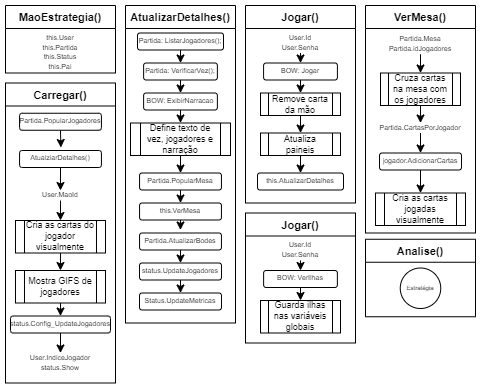

The diagram above was exported from draw.io. Its source (the exported page's mxGraphModel, read from the mxfile embedded in the PNG):
<mxGraphModel dx="677" dy="433" grid="1" gridSize="10" guides="1" tooltips="1" connect="1" arrows="1" fold="1" page="1" pageScale="1" pageWidth="827" pageHeight="1169" math="0" shadow="0">
  <root>
    <mxCell id="0" />
    <mxCell id="1" parent="0" />
    <mxCell id="KDEhtV8BeuolJuWKvx_K-9" value="MaoEstrategia()" style="swimlane;fontSize=11;" vertex="1" parent="1">
      <mxGeometry x="10" y="10" width="110" height="67.5" as="geometry">
        <mxRectangle x="140" y="25" width="80" height="23" as="alternateBounds" />
      </mxGeometry>
    </mxCell>
    <mxCell id="KDEhtV8BeuolJuWKvx_K-19" value="this.User" style="text;html=1;strokeColor=none;fillColor=none;align=center;verticalAlign=middle;whiteSpace=wrap;rounded=0;fontSize=7;" vertex="1" parent="KDEhtV8BeuolJuWKvx_K-9">
      <mxGeometry x="25" y="27.5" width="60" height="10" as="geometry" />
    </mxCell>
    <mxCell id="KDEhtV8BeuolJuWKvx_K-114" value="this.Partida" style="text;html=1;strokeColor=none;fillColor=none;align=center;verticalAlign=middle;whiteSpace=wrap;rounded=0;fontSize=7;" vertex="1" parent="KDEhtV8BeuolJuWKvx_K-9">
      <mxGeometry x="25" y="37.5" width="60" height="10" as="geometry" />
    </mxCell>
    <mxCell id="KDEhtV8BeuolJuWKvx_K-115" value="this.Status" style="text;html=1;strokeColor=none;fillColor=none;align=center;verticalAlign=middle;whiteSpace=wrap;rounded=0;fontSize=7;" vertex="1" parent="KDEhtV8BeuolJuWKvx_K-9">
      <mxGeometry x="25" y="47.5" width="60" height="10" as="geometry" />
    </mxCell>
    <mxCell id="KDEhtV8BeuolJuWKvx_K-116" value="this.Pai" style="text;html=1;strokeColor=none;fillColor=none;align=center;verticalAlign=middle;whiteSpace=wrap;rounded=0;fontSize=7;" vertex="1" parent="KDEhtV8BeuolJuWKvx_K-9">
      <mxGeometry x="25" y="57.5" width="60" height="10" as="geometry" />
    </mxCell>
    <mxCell id="KDEhtV8BeuolJuWKvx_K-21" value="Jogar()" style="swimlane;fontSize=11;" vertex="1" parent="1">
      <mxGeometry x="250" y="10" width="110" height="197.5" as="geometry">
        <mxRectangle x="140" y="25" width="80" height="23" as="alternateBounds" />
      </mxGeometry>
    </mxCell>
    <mxCell id="KDEhtV8BeuolJuWKvx_K-22" value="BOW: Jogar" style="rounded=1;whiteSpace=wrap;html=1;fontSize=7;" vertex="1" parent="KDEhtV8BeuolJuWKvx_K-21">
      <mxGeometry x="18.120000000000005" y="57.5" width="73.75" height="17" as="geometry" />
    </mxCell>
    <mxCell id="KDEhtV8BeuolJuWKvx_K-163" style="edgeStyle=orthogonalEdgeStyle;rounded=0;orthogonalLoop=1;jettySize=auto;html=1;exitX=0.5;exitY=1;exitDx=0;exitDy=0;entryX=0.5;entryY=0;entryDx=0;entryDy=0;fontSize=6;" edge="1" parent="KDEhtV8BeuolJuWKvx_K-21" source="KDEhtV8BeuolJuWKvx_K-25" target="KDEhtV8BeuolJuWKvx_K-162">
      <mxGeometry relative="1" as="geometry" />
    </mxCell>
    <mxCell id="KDEhtV8BeuolJuWKvx_K-25" value="Remove carta da mão" style="shape=process;whiteSpace=wrap;html=1;backgroundOutline=1;fontSize=9;" vertex="1" parent="KDEhtV8BeuolJuWKvx_K-21">
      <mxGeometry x="15" y="87.5" width="80" height="22.5" as="geometry" />
    </mxCell>
    <mxCell id="KDEhtV8BeuolJuWKvx_K-26" style="edgeStyle=orthogonalEdgeStyle;rounded=0;orthogonalLoop=1;jettySize=auto;html=1;exitX=0.5;exitY=1;exitDx=0;exitDy=0;entryX=0.5;entryY=0;entryDx=0;entryDy=0;fontSize=7;" edge="1" parent="KDEhtV8BeuolJuWKvx_K-21" source="KDEhtV8BeuolJuWKvx_K-22" target="KDEhtV8BeuolJuWKvx_K-25">
      <mxGeometry relative="1" as="geometry" />
    </mxCell>
    <mxCell id="KDEhtV8BeuolJuWKvx_K-159" value="User.Id" style="text;html=1;strokeColor=none;fillColor=none;align=center;verticalAlign=middle;whiteSpace=wrap;rounded=0;fontSize=7;" vertex="1" parent="KDEhtV8BeuolJuWKvx_K-21">
      <mxGeometry x="25" y="27.5" width="60" height="10" as="geometry" />
    </mxCell>
    <mxCell id="KDEhtV8BeuolJuWKvx_K-161" style="edgeStyle=orthogonalEdgeStyle;rounded=0;orthogonalLoop=1;jettySize=auto;html=1;exitX=0.5;exitY=1;exitDx=0;exitDy=0;entryX=0.5;entryY=0;entryDx=0;entryDy=0;fontSize=6;" edge="1" parent="KDEhtV8BeuolJuWKvx_K-21" source="KDEhtV8BeuolJuWKvx_K-160" target="KDEhtV8BeuolJuWKvx_K-22">
      <mxGeometry relative="1" as="geometry" />
    </mxCell>
    <mxCell id="KDEhtV8BeuolJuWKvx_K-160" value="User.Senha" style="text;html=1;strokeColor=none;fillColor=none;align=center;verticalAlign=middle;whiteSpace=wrap;rounded=0;fontSize=7;" vertex="1" parent="KDEhtV8BeuolJuWKvx_K-21">
      <mxGeometry x="25" y="37.5" width="60" height="10" as="geometry" />
    </mxCell>
    <mxCell id="KDEhtV8BeuolJuWKvx_K-165" style="edgeStyle=orthogonalEdgeStyle;rounded=0;orthogonalLoop=1;jettySize=auto;html=1;exitX=0.5;exitY=1;exitDx=0;exitDy=0;entryX=0.5;entryY=0;entryDx=0;entryDy=0;fontSize=6;" edge="1" parent="KDEhtV8BeuolJuWKvx_K-21" source="KDEhtV8BeuolJuWKvx_K-162" target="KDEhtV8BeuolJuWKvx_K-164">
      <mxGeometry relative="1" as="geometry" />
    </mxCell>
    <mxCell id="KDEhtV8BeuolJuWKvx_K-162" value="Atualiza paineis" style="shape=process;whiteSpace=wrap;html=1;backgroundOutline=1;fontSize=9;" vertex="1" parent="KDEhtV8BeuolJuWKvx_K-21">
      <mxGeometry x="15" y="127.5" width="80" height="22.5" as="geometry" />
    </mxCell>
    <mxCell id="KDEhtV8BeuolJuWKvx_K-164" value="this.AtualizarDetalhes" style="rounded=1;whiteSpace=wrap;html=1;fontSize=7;" vertex="1" parent="KDEhtV8BeuolJuWKvx_K-21">
      <mxGeometry x="12.03" y="167.5" width="85.94" height="17" as="geometry" />
    </mxCell>
    <mxCell id="KDEhtV8BeuolJuWKvx_K-27" value="AtualizarDetalhes()" style="swimlane;fontSize=11;" vertex="1" parent="1">
      <mxGeometry x="130" y="10" width="110" height="317.5" as="geometry">
        <mxRectangle x="140" y="25" width="80" height="23" as="alternateBounds" />
      </mxGeometry>
    </mxCell>
    <mxCell id="KDEhtV8BeuolJuWKvx_K-145" style="edgeStyle=orthogonalEdgeStyle;rounded=0;orthogonalLoop=1;jettySize=auto;html=1;exitX=0.5;exitY=1;exitDx=0;exitDy=0;entryX=0.5;entryY=0;entryDx=0;entryDy=0;fontSize=6;" edge="1" parent="KDEhtV8BeuolJuWKvx_K-27" source="KDEhtV8BeuolJuWKvx_K-30" target="KDEhtV8BeuolJuWKvx_K-35">
      <mxGeometry relative="1" as="geometry" />
    </mxCell>
    <mxCell id="KDEhtV8BeuolJuWKvx_K-30" value="Partida: VerificarVez();" style="rounded=1;whiteSpace=wrap;html=1;fontSize=7;" vertex="1" parent="KDEhtV8BeuolJuWKvx_K-27">
      <mxGeometry x="18.120000000000005" y="57.5" width="73.75" height="17" as="geometry" />
    </mxCell>
    <mxCell id="KDEhtV8BeuolJuWKvx_K-147" style="edgeStyle=orthogonalEdgeStyle;rounded=0;orthogonalLoop=1;jettySize=auto;html=1;exitX=0.5;exitY=1;exitDx=0;exitDy=0;entryX=0.5;entryY=0;entryDx=0;entryDy=0;fontSize=6;" edge="1" parent="KDEhtV8BeuolJuWKvx_K-27" source="KDEhtV8BeuolJuWKvx_K-32" target="KDEhtV8BeuolJuWKvx_K-146">
      <mxGeometry relative="1" as="geometry" />
    </mxCell>
    <mxCell id="KDEhtV8BeuolJuWKvx_K-32" value="Define texto de vez, jogadores e narração" style="shape=process;whiteSpace=wrap;html=1;backgroundOutline=1;fontSize=9;" vertex="1" parent="KDEhtV8BeuolJuWKvx_K-27">
      <mxGeometry x="5" y="117.5" width="100" height="32.5" as="geometry" />
    </mxCell>
    <mxCell id="KDEhtV8BeuolJuWKvx_K-142" style="edgeStyle=orthogonalEdgeStyle;rounded=0;orthogonalLoop=1;jettySize=auto;html=1;exitX=0.5;exitY=1;exitDx=0;exitDy=0;entryX=0.5;entryY=0;entryDx=0;entryDy=0;fontSize=6;" edge="1" parent="KDEhtV8BeuolJuWKvx_K-27" source="KDEhtV8BeuolJuWKvx_K-33" target="KDEhtV8BeuolJuWKvx_K-30">
      <mxGeometry relative="1" as="geometry" />
    </mxCell>
    <mxCell id="KDEhtV8BeuolJuWKvx_K-33" value="Partida: ListarJogadores();" style="rounded=1;whiteSpace=wrap;html=1;fontSize=7;" vertex="1" parent="KDEhtV8BeuolJuWKvx_K-27">
      <mxGeometry x="12.030000000000001" y="27.5" width="85.94" height="17" as="geometry" />
    </mxCell>
    <mxCell id="KDEhtV8BeuolJuWKvx_K-34" style="edgeStyle=orthogonalEdgeStyle;rounded=0;orthogonalLoop=1;jettySize=auto;html=1;exitX=0.5;exitY=1;exitDx=0;exitDy=0;entryX=0.5;entryY=0;entryDx=0;entryDy=0;fontSize=9;" edge="1" parent="KDEhtV8BeuolJuWKvx_K-27" source="KDEhtV8BeuolJuWKvx_K-35" target="KDEhtV8BeuolJuWKvx_K-32">
      <mxGeometry relative="1" as="geometry">
        <mxPoint x="55" y="177.5" as="targetPoint" />
      </mxGeometry>
    </mxCell>
    <mxCell id="KDEhtV8BeuolJuWKvx_K-35" value="BOW: ExibirNarracao" style="rounded=1;whiteSpace=wrap;html=1;fontSize=7;" vertex="1" parent="KDEhtV8BeuolJuWKvx_K-27">
      <mxGeometry x="18.120000000000005" y="87.5" width="73.75" height="17" as="geometry" />
    </mxCell>
    <mxCell id="KDEhtV8BeuolJuWKvx_K-149" style="edgeStyle=orthogonalEdgeStyle;rounded=0;orthogonalLoop=1;jettySize=auto;html=1;exitX=0.5;exitY=1;exitDx=0;exitDy=0;entryX=0.5;entryY=0;entryDx=0;entryDy=0;fontSize=6;" edge="1" parent="KDEhtV8BeuolJuWKvx_K-27" source="KDEhtV8BeuolJuWKvx_K-146" target="KDEhtV8BeuolJuWKvx_K-148">
      <mxGeometry relative="1" as="geometry" />
    </mxCell>
    <mxCell id="KDEhtV8BeuolJuWKvx_K-146" value="Partida.PopularMesa" style="rounded=1;whiteSpace=wrap;html=1;fontSize=7;" vertex="1" parent="KDEhtV8BeuolJuWKvx_K-27">
      <mxGeometry x="14.060000000000002" y="167.5" width="81.87" height="17" as="geometry" />
    </mxCell>
    <mxCell id="KDEhtV8BeuolJuWKvx_K-151" style="edgeStyle=orthogonalEdgeStyle;rounded=0;orthogonalLoop=1;jettySize=auto;html=1;exitX=0.5;exitY=1;exitDx=0;exitDy=0;entryX=0.499;entryY=-0.176;entryDx=0;entryDy=0;entryPerimeter=0;fontSize=6;" edge="1" parent="KDEhtV8BeuolJuWKvx_K-27" source="KDEhtV8BeuolJuWKvx_K-148" target="KDEhtV8BeuolJuWKvx_K-150">
      <mxGeometry relative="1" as="geometry" />
    </mxCell>
    <mxCell id="KDEhtV8BeuolJuWKvx_K-148" value="this.VerMesa" style="rounded=1;whiteSpace=wrap;html=1;fontSize=7;" vertex="1" parent="KDEhtV8BeuolJuWKvx_K-27">
      <mxGeometry x="14.059999999999995" y="197.5" width="81.87" height="17" as="geometry" />
    </mxCell>
    <mxCell id="KDEhtV8BeuolJuWKvx_K-156" style="edgeStyle=orthogonalEdgeStyle;rounded=0;orthogonalLoop=1;jettySize=auto;html=1;exitX=0.5;exitY=1;exitDx=0;exitDy=0;entryX=0.5;entryY=0;entryDx=0;entryDy=0;fontSize=6;" edge="1" parent="KDEhtV8BeuolJuWKvx_K-27" source="KDEhtV8BeuolJuWKvx_K-150" target="KDEhtV8BeuolJuWKvx_K-155">
      <mxGeometry relative="1" as="geometry" />
    </mxCell>
    <mxCell id="KDEhtV8BeuolJuWKvx_K-150" value="Partida.AtualizarBodes" style="rounded=1;whiteSpace=wrap;html=1;fontSize=7;" vertex="1" parent="KDEhtV8BeuolJuWKvx_K-27">
      <mxGeometry x="14.060000000000002" y="227.5" width="81.87" height="17" as="geometry" />
    </mxCell>
    <mxCell id="KDEhtV8BeuolJuWKvx_K-158" style="edgeStyle=orthogonalEdgeStyle;rounded=0;orthogonalLoop=1;jettySize=auto;html=1;exitX=0.5;exitY=1;exitDx=0;exitDy=0;entryX=0.5;entryY=0;entryDx=0;entryDy=0;fontSize=6;" edge="1" parent="KDEhtV8BeuolJuWKvx_K-27" source="KDEhtV8BeuolJuWKvx_K-155" target="KDEhtV8BeuolJuWKvx_K-157">
      <mxGeometry relative="1" as="geometry" />
    </mxCell>
    <mxCell id="KDEhtV8BeuolJuWKvx_K-155" value="status.UpdateJogadores" style="rounded=1;whiteSpace=wrap;html=1;fontSize=7;" vertex="1" parent="KDEhtV8BeuolJuWKvx_K-27">
      <mxGeometry x="14.060000000000002" y="257.5" width="81.87" height="17" as="geometry" />
    </mxCell>
    <UserObject label="Status.UpdateMetricas" link="Status.UpdateMetricas" id="KDEhtV8BeuolJuWKvx_K-157">
      <mxCell style="rounded=1;whiteSpace=wrap;html=1;fontSize=7;" vertex="1" parent="KDEhtV8BeuolJuWKvx_K-27">
        <mxGeometry x="14.059999999999993" y="287.5" width="81.87" height="17" as="geometry" />
      </mxCell>
    </UserObject>
    <mxCell id="KDEhtV8BeuolJuWKvx_K-39" value="VerMesa()" style="swimlane;fontSize=11;" vertex="1" parent="1">
      <mxGeometry x="370" y="10" width="110" height="227.5" as="geometry">
        <mxRectangle x="140" y="25" width="80" height="23" as="alternateBounds" />
      </mxGeometry>
    </mxCell>
    <mxCell id="KDEhtV8BeuolJuWKvx_K-177" value="Partida.Mesa" style="text;html=1;strokeColor=none;fillColor=none;align=center;verticalAlign=middle;whiteSpace=wrap;rounded=0;fontSize=7;" vertex="1" parent="KDEhtV8BeuolJuWKvx_K-39">
      <mxGeometry x="25" y="28.75" width="60" height="10" as="geometry" />
    </mxCell>
    <mxCell id="KDEhtV8BeuolJuWKvx_K-184" style="edgeStyle=orthogonalEdgeStyle;rounded=0;orthogonalLoop=1;jettySize=auto;html=1;exitX=0.5;exitY=1;exitDx=0;exitDy=0;entryX=0.5;entryY=0;entryDx=0;entryDy=0;fontSize=6;" edge="1" parent="KDEhtV8BeuolJuWKvx_K-39" source="KDEhtV8BeuolJuWKvx_K-179" target="KDEhtV8BeuolJuWKvx_K-183">
      <mxGeometry relative="1" as="geometry" />
    </mxCell>
    <mxCell id="KDEhtV8BeuolJuWKvx_K-179" value="Cruza cartas na mesa com os jogadores" style="shape=process;whiteSpace=wrap;html=1;backgroundOutline=1;fontSize=9;" vertex="1" parent="KDEhtV8BeuolJuWKvx_K-39">
      <mxGeometry x="15" y="67.5" width="80" height="32.5" as="geometry" />
    </mxCell>
    <mxCell id="KDEhtV8BeuolJuWKvx_K-182" style="edgeStyle=orthogonalEdgeStyle;rounded=0;orthogonalLoop=1;jettySize=auto;html=1;exitX=0.5;exitY=1;exitDx=0;exitDy=0;entryX=0.5;entryY=0;entryDx=0;entryDy=0;fontSize=6;" edge="1" parent="KDEhtV8BeuolJuWKvx_K-39" source="KDEhtV8BeuolJuWKvx_K-181" target="KDEhtV8BeuolJuWKvx_K-179">
      <mxGeometry relative="1" as="geometry" />
    </mxCell>
    <UserObject label="Partida.idJogadores" link="Partida.idJogadores" id="KDEhtV8BeuolJuWKvx_K-181">
      <mxCell style="text;html=1;strokeColor=none;fillColor=none;align=center;verticalAlign=middle;whiteSpace=wrap;rounded=0;fontSize=7;" vertex="1" parent="KDEhtV8BeuolJuWKvx_K-39">
        <mxGeometry x="25" y="38.75" width="60" height="10" as="geometry" />
      </mxCell>
    </UserObject>
    <mxCell id="KDEhtV8BeuolJuWKvx_K-186" style="edgeStyle=orthogonalEdgeStyle;rounded=0;orthogonalLoop=1;jettySize=auto;html=1;exitX=0.5;exitY=1;exitDx=0;exitDy=0;entryX=0.5;entryY=0;entryDx=0;entryDy=0;fontSize=6;" edge="1" parent="KDEhtV8BeuolJuWKvx_K-39" source="KDEhtV8BeuolJuWKvx_K-183" target="KDEhtV8BeuolJuWKvx_K-185">
      <mxGeometry relative="1" as="geometry" />
    </mxCell>
    <UserObject label="Partida.CartasPorJogador" link="Partida.CartasPorJogador" id="KDEhtV8BeuolJuWKvx_K-183">
      <mxCell style="text;html=1;strokeColor=none;fillColor=none;align=center;verticalAlign=middle;whiteSpace=wrap;rounded=0;fontSize=7;" vertex="1" parent="KDEhtV8BeuolJuWKvx_K-39">
        <mxGeometry x="25" y="117.5" width="60" height="10" as="geometry" />
      </mxCell>
    </UserObject>
    <mxCell id="KDEhtV8BeuolJuWKvx_K-189" style="edgeStyle=orthogonalEdgeStyle;rounded=0;orthogonalLoop=1;jettySize=auto;html=1;exitX=0.5;exitY=1;exitDx=0;exitDy=0;entryX=0.5;entryY=0;entryDx=0;entryDy=0;fontSize=6;" edge="1" parent="KDEhtV8BeuolJuWKvx_K-39" source="KDEhtV8BeuolJuWKvx_K-185" target="KDEhtV8BeuolJuWKvx_K-188">
      <mxGeometry relative="1" as="geometry" />
    </mxCell>
    <mxCell id="KDEhtV8BeuolJuWKvx_K-185" value="jogador.AdicionarCartas" style="rounded=1;whiteSpace=wrap;html=1;fontSize=7;" vertex="1" parent="KDEhtV8BeuolJuWKvx_K-39">
      <mxGeometry x="14.07" y="147.5" width="81.87" height="17" as="geometry" />
    </mxCell>
    <mxCell id="KDEhtV8BeuolJuWKvx_K-188" value="Cria as cartas jogadas visualmente" style="shape=process;whiteSpace=wrap;html=1;backgroundOutline=1;fontSize=9;" vertex="1" parent="KDEhtV8BeuolJuWKvx_K-39">
      <mxGeometry x="10" y="187.5" width="90" height="32.5" as="geometry" />
    </mxCell>
    <mxCell id="KDEhtV8BeuolJuWKvx_K-118" value="Carregar()" style="swimlane;fontSize=11;" vertex="1" parent="1">
      <mxGeometry x="10" y="87.5" width="110" height="300" as="geometry">
        <mxRectangle x="140" y="25" width="80" height="23" as="alternateBounds" />
      </mxGeometry>
    </mxCell>
    <mxCell id="KDEhtV8BeuolJuWKvx_K-126" style="edgeStyle=orthogonalEdgeStyle;rounded=0;orthogonalLoop=1;jettySize=auto;html=1;exitX=0.5;exitY=1;exitDx=0;exitDy=0;entryX=0.505;entryY=-0.176;entryDx=0;entryDy=0;entryPerimeter=0;fontSize=6;" edge="1" parent="KDEhtV8BeuolJuWKvx_K-118" source="KDEhtV8BeuolJuWKvx_K-124" target="KDEhtV8BeuolJuWKvx_K-125">
      <mxGeometry relative="1" as="geometry" />
    </mxCell>
    <mxCell id="KDEhtV8BeuolJuWKvx_K-124" value="Partida.PopularJogadores" style="rounded=1;whiteSpace=wrap;html=1;fontSize=7;" vertex="1" parent="KDEhtV8BeuolJuWKvx_K-118">
      <mxGeometry x="14.059999999999999" y="30.25" width="81.87" height="17" as="geometry" />
    </mxCell>
    <mxCell id="KDEhtV8BeuolJuWKvx_K-125" value="AtualziarDetalhes()" style="rounded=1;whiteSpace=wrap;html=1;fontSize=7;" vertex="1" parent="KDEhtV8BeuolJuWKvx_K-118">
      <mxGeometry x="14.060000000000002" y="67.5" width="81.87" height="17" as="geometry" />
    </mxCell>
    <mxCell id="KDEhtV8BeuolJuWKvx_K-131" style="edgeStyle=orthogonalEdgeStyle;rounded=0;orthogonalLoop=1;jettySize=auto;html=1;exitX=0.5;exitY=1;exitDx=0;exitDy=0;entryX=0.5;entryY=0;entryDx=0;entryDy=0;fontSize=6;" edge="1" parent="KDEhtV8BeuolJuWKvx_K-118" source="KDEhtV8BeuolJuWKvx_K-129" target="KDEhtV8BeuolJuWKvx_K-130">
      <mxGeometry relative="1" as="geometry" />
    </mxCell>
    <mxCell id="KDEhtV8BeuolJuWKvx_K-129" value="User.MaoId" style="text;html=1;strokeColor=none;fillColor=none;align=center;verticalAlign=middle;whiteSpace=wrap;rounded=0;fontSize=7;" vertex="1" parent="KDEhtV8BeuolJuWKvx_K-118">
      <mxGeometry x="24.99" y="107.5" width="60" height="10" as="geometry" />
    </mxCell>
    <mxCell id="KDEhtV8BeuolJuWKvx_K-128" style="edgeStyle=orthogonalEdgeStyle;rounded=0;orthogonalLoop=1;jettySize=auto;html=1;exitX=0.5;exitY=1;exitDx=0;exitDy=0;fontSize=6;entryX=0.5;entryY=0;entryDx=0;entryDy=0;" edge="1" parent="KDEhtV8BeuolJuWKvx_K-118" source="KDEhtV8BeuolJuWKvx_K-125" target="KDEhtV8BeuolJuWKvx_K-129">
      <mxGeometry relative="1" as="geometry">
        <mxPoint x="55" y="107.5" as="targetPoint" />
      </mxGeometry>
    </mxCell>
    <mxCell id="KDEhtV8BeuolJuWKvx_K-133" style="edgeStyle=orthogonalEdgeStyle;rounded=0;orthogonalLoop=1;jettySize=auto;html=1;exitX=0.5;exitY=1;exitDx=0;exitDy=0;entryX=0.5;entryY=0;entryDx=0;entryDy=0;fontSize=6;" edge="1" parent="KDEhtV8BeuolJuWKvx_K-118" source="KDEhtV8BeuolJuWKvx_K-130" target="KDEhtV8BeuolJuWKvx_K-132">
      <mxGeometry relative="1" as="geometry" />
    </mxCell>
    <mxCell id="KDEhtV8BeuolJuWKvx_K-130" value="Cria as cartas do jogador visualmente" style="shape=process;whiteSpace=wrap;html=1;backgroundOutline=1;fontSize=9;" vertex="1" parent="KDEhtV8BeuolJuWKvx_K-118">
      <mxGeometry x="9.99" y="137.5" width="90" height="32.5" as="geometry" />
    </mxCell>
    <mxCell id="KDEhtV8BeuolJuWKvx_K-153" style="edgeStyle=orthogonalEdgeStyle;rounded=0;orthogonalLoop=1;jettySize=auto;html=1;exitX=0.5;exitY=1;exitDx=0;exitDy=0;entryX=0.5;entryY=0;entryDx=0;entryDy=0;fontSize=6;" edge="1" parent="KDEhtV8BeuolJuWKvx_K-118" source="KDEhtV8BeuolJuWKvx_K-132" target="KDEhtV8BeuolJuWKvx_K-152">
      <mxGeometry relative="1" as="geometry" />
    </mxCell>
    <mxCell id="KDEhtV8BeuolJuWKvx_K-132" value="Mostra GIFS de jogadores" style="shape=process;whiteSpace=wrap;html=1;backgroundOutline=1;fontSize=9;" vertex="1" parent="KDEhtV8BeuolJuWKvx_K-118">
      <mxGeometry x="9.99" y="187.5" width="90" height="32.5" as="geometry" />
    </mxCell>
    <UserObject label="status.Show" link="status.Show" id="KDEhtV8BeuolJuWKvx_K-136">
      <mxCell style="text;html=1;strokeColor=none;fillColor=none;align=center;verticalAlign=middle;whiteSpace=wrap;rounded=0;fontSize=7;" vertex="1" parent="KDEhtV8BeuolJuWKvx_K-118">
        <mxGeometry x="24.989999999999995" y="280" width="60" height="10" as="geometry" />
      </mxCell>
    </UserObject>
    <UserObject label="User.IndiceJogador" link="status.Show" id="KDEhtV8BeuolJuWKvx_K-138">
      <mxCell style="text;html=1;strokeColor=none;fillColor=none;align=center;verticalAlign=middle;whiteSpace=wrap;rounded=0;fontSize=7;" vertex="1" parent="KDEhtV8BeuolJuWKvx_K-118">
        <mxGeometry x="24.989999999999995" y="270" width="60" height="10" as="geometry" />
      </mxCell>
    </UserObject>
    <mxCell id="KDEhtV8BeuolJuWKvx_K-154" style="edgeStyle=orthogonalEdgeStyle;rounded=0;orthogonalLoop=1;jettySize=auto;html=1;exitX=0.5;exitY=1;exitDx=0;exitDy=0;entryX=0.5;entryY=0;entryDx=0;entryDy=0;fontSize=6;" edge="1" parent="KDEhtV8BeuolJuWKvx_K-118" source="KDEhtV8BeuolJuWKvx_K-152" target="KDEhtV8BeuolJuWKvx_K-138">
      <mxGeometry relative="1" as="geometry" />
    </mxCell>
    <mxCell id="KDEhtV8BeuolJuWKvx_K-152" value="status.Config_UpdateJogadores" style="rounded=1;whiteSpace=wrap;html=1;fontSize=7;" vertex="1" parent="KDEhtV8BeuolJuWKvx_K-118">
      <mxGeometry x="4.99" y="233" width="100" height="17" as="geometry" />
    </mxCell>
    <mxCell id="KDEhtV8BeuolJuWKvx_K-166" value="Jogar()" style="swimlane;fontSize=11;" vertex="1" parent="1">
      <mxGeometry x="250" y="217.5" width="110" height="130" as="geometry">
        <mxRectangle x="140" y="25" width="80" height="23" as="alternateBounds" />
      </mxGeometry>
    </mxCell>
    <mxCell id="KDEhtV8BeuolJuWKvx_K-167" value="BOW: VerIlhas" style="rounded=1;whiteSpace=wrap;html=1;fontSize=7;" vertex="1" parent="KDEhtV8BeuolJuWKvx_K-166">
      <mxGeometry x="18.120000000000005" y="57.5" width="73.75" height="17" as="geometry" />
    </mxCell>
    <mxCell id="KDEhtV8BeuolJuWKvx_K-169" value="Guarda ilhas nas variáveis globais" style="shape=process;whiteSpace=wrap;html=1;backgroundOutline=1;fontSize=9;" vertex="1" parent="KDEhtV8BeuolJuWKvx_K-166">
      <mxGeometry x="15" y="87.5" width="80" height="32.5" as="geometry" />
    </mxCell>
    <mxCell id="KDEhtV8BeuolJuWKvx_K-170" style="edgeStyle=orthogonalEdgeStyle;rounded=0;orthogonalLoop=1;jettySize=auto;html=1;exitX=0.5;exitY=1;exitDx=0;exitDy=0;entryX=0.5;entryY=0;entryDx=0;entryDy=0;fontSize=7;" edge="1" parent="KDEhtV8BeuolJuWKvx_K-166" source="KDEhtV8BeuolJuWKvx_K-167" target="KDEhtV8BeuolJuWKvx_K-169">
      <mxGeometry relative="1" as="geometry" />
    </mxCell>
    <mxCell id="KDEhtV8BeuolJuWKvx_K-171" value="User.Id" style="text;html=1;strokeColor=none;fillColor=none;align=center;verticalAlign=middle;whiteSpace=wrap;rounded=0;fontSize=7;" vertex="1" parent="KDEhtV8BeuolJuWKvx_K-166">
      <mxGeometry x="25" y="27.5" width="60" height="10" as="geometry" />
    </mxCell>
    <mxCell id="KDEhtV8BeuolJuWKvx_K-172" style="edgeStyle=orthogonalEdgeStyle;rounded=0;orthogonalLoop=1;jettySize=auto;html=1;exitX=0.5;exitY=1;exitDx=0;exitDy=0;entryX=0.5;entryY=0;entryDx=0;entryDy=0;fontSize=6;" edge="1" parent="KDEhtV8BeuolJuWKvx_K-166" source="KDEhtV8BeuolJuWKvx_K-173" target="KDEhtV8BeuolJuWKvx_K-167">
      <mxGeometry relative="1" as="geometry" />
    </mxCell>
    <mxCell id="KDEhtV8BeuolJuWKvx_K-173" value="User.Senha" style="text;html=1;strokeColor=none;fillColor=none;align=center;verticalAlign=middle;whiteSpace=wrap;rounded=0;fontSize=7;" vertex="1" parent="KDEhtV8BeuolJuWKvx_K-166">
      <mxGeometry x="25" y="37.5" width="60" height="10" as="geometry" />
    </mxCell>
    <mxCell id="KDEhtV8BeuolJuWKvx_K-190" value="Analise()" style="swimlane;fontSize=11;" vertex="1" parent="1">
      <mxGeometry x="370" y="243.75" width="110" height="77.5" as="geometry">
        <mxRectangle x="140" y="25" width="80" height="23" as="alternateBounds" />
      </mxGeometry>
    </mxCell>
    <mxCell id="KDEhtV8BeuolJuWKvx_K-197" value="Estratégia" style="ellipse;whiteSpace=wrap;html=1;aspect=fixed;fontSize=6;" vertex="1" parent="KDEhtV8BeuolJuWKvx_K-190">
      <mxGeometry x="34.75" y="28.75" width="40.5" height="40.5" as="geometry" />
    </mxCell>
  </root>
</mxGraphModel>